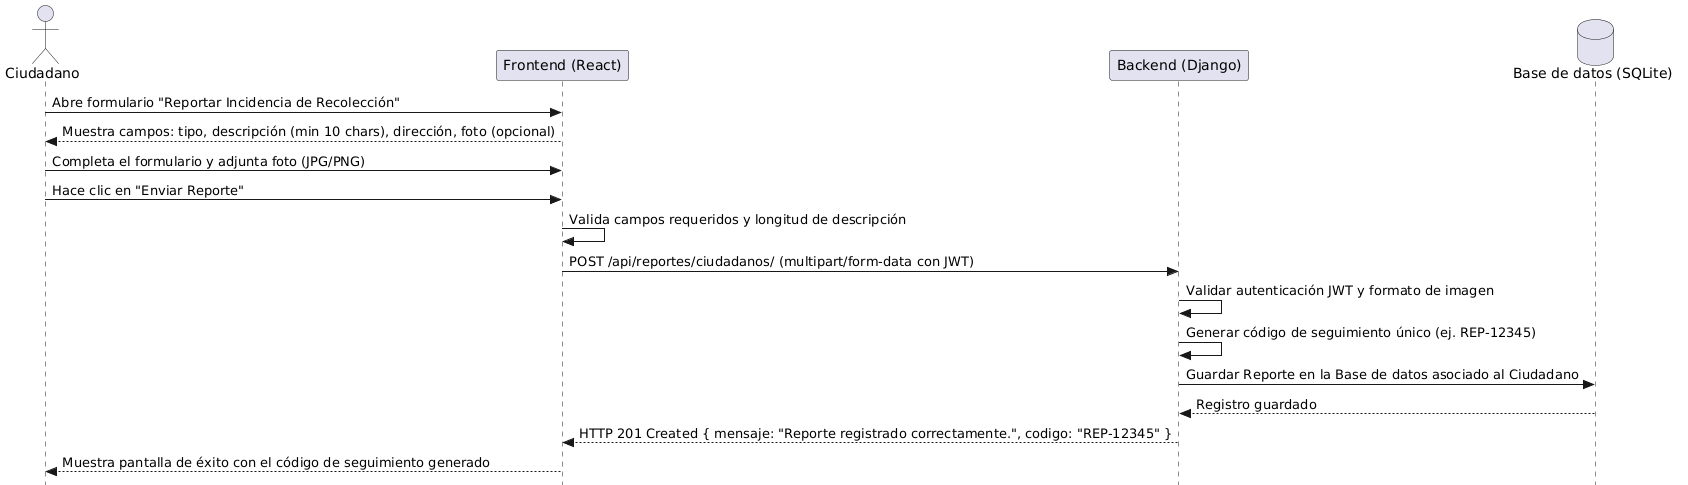

The diagram above was rendered by PlantUML. Its source (embedded in the PNG):
@startuml
skinparam style strictuml
actor Ciudadano as C
participant "Frontend (React)" as FE
participant "Backend (Django)" as BE
database "Base de datos (SQLite)" as DB

C -> FE: Abre formulario "Reportar Incidencia de Recolección"
FE --> C: Muestra campos: tipo, descripción (min 10 chars), dirección, foto (opcional)
C -> FE: Completa el formulario y adjunta foto (JPG/PNG)
C -> FE: Hace clic en "Enviar Reporte"
FE -> FE: Valida campos requeridos y longitud de descripción
FE -> BE: POST /api/reportes/ciudadanos/ (multipart/form-data con JWT)
BE -> BE: Validar autenticación JWT y formato de imagen
BE -> BE: Generar código de seguimiento único (ej. REP-12345)
BE -> DB: Guardar Reporte en la Base de datos asociado al Ciudadano
DB --> BE: Registro guardado
BE --> FE: HTTP 201 Created { mensaje: "Reporte registrado correctamente.", codigo: "REP-12345" }
FE --> C: Muestra pantalla de éxito con el código de seguimiento generado
@enduml